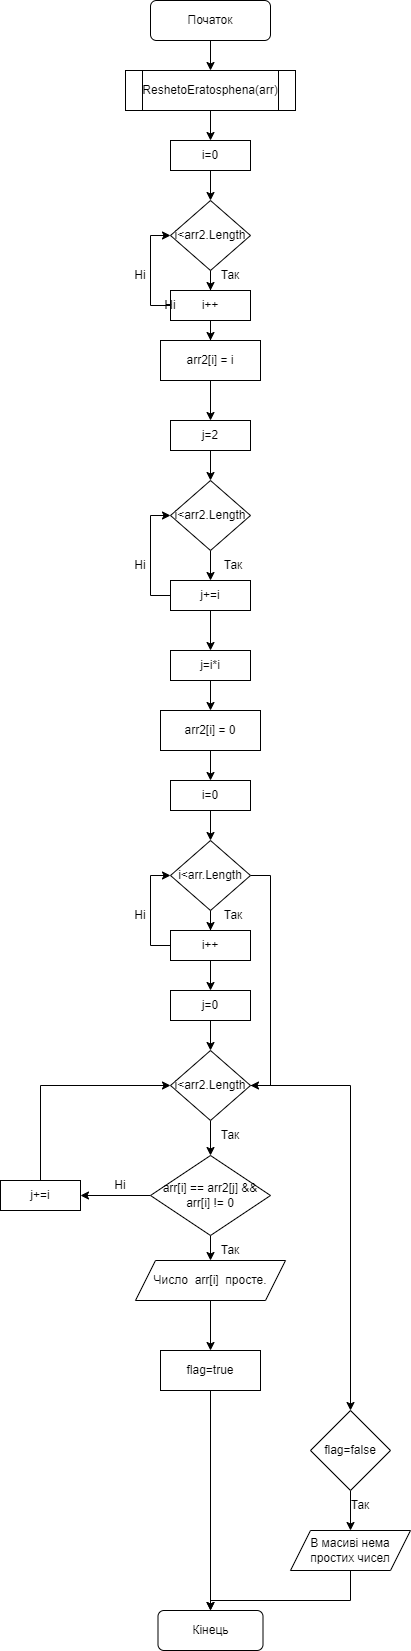

The diagram above was exported from draw.io. Its source (the exported page's mxGraphModel, read from the mxfile embedded in the PNG):
<mxGraphModel dx="794" dy="470" grid="1" gridSize="10" guides="1" tooltips="1" connect="1" arrows="1" fold="1" page="1" pageScale="1" pageWidth="827" pageHeight="1169" math="0" shadow="0">
  <root>
    <mxCell id="WIyWlLk6GJQsqaUBKTNV-0" />
    <mxCell id="WIyWlLk6GJQsqaUBKTNV-1" parent="WIyWlLk6GJQsqaUBKTNV-0" />
    <mxCell id="qgiMYoJZ7s8nTQvq3FLu-12" style="edgeStyle=orthogonalEdgeStyle;rounded=0;orthogonalLoop=1;jettySize=auto;html=1;entryX=0.5;entryY=0;entryDx=0;entryDy=0;" edge="1" parent="WIyWlLk6GJQsqaUBKTNV-1" source="WIyWlLk6GJQsqaUBKTNV-3" target="qgiMYoJZ7s8nTQvq3FLu-0">
      <mxGeometry relative="1" as="geometry" />
    </mxCell>
    <mxCell id="WIyWlLk6GJQsqaUBKTNV-3" value="Початок" style="rounded=1;whiteSpace=wrap;html=1;fontSize=12;glass=0;strokeWidth=1;shadow=0;" parent="WIyWlLk6GJQsqaUBKTNV-1" vertex="1">
      <mxGeometry x="160" y="80" width="120" height="40" as="geometry" />
    </mxCell>
    <mxCell id="qgiMYoJZ7s8nTQvq3FLu-13" style="edgeStyle=orthogonalEdgeStyle;rounded=0;orthogonalLoop=1;jettySize=auto;html=1;entryX=0.5;entryY=0;entryDx=0;entryDy=0;" edge="1" parent="WIyWlLk6GJQsqaUBKTNV-1" source="qgiMYoJZ7s8nTQvq3FLu-0" target="qgiMYoJZ7s8nTQvq3FLu-1">
      <mxGeometry relative="1" as="geometry" />
    </mxCell>
    <mxCell id="qgiMYoJZ7s8nTQvq3FLu-0" value="ReshetoEratosphena(arr)" style="shape=process;whiteSpace=wrap;html=1;backgroundOutline=1;" vertex="1" parent="WIyWlLk6GJQsqaUBKTNV-1">
      <mxGeometry x="135" y="150" width="170" height="40" as="geometry" />
    </mxCell>
    <mxCell id="qgiMYoJZ7s8nTQvq3FLu-14" style="edgeStyle=orthogonalEdgeStyle;rounded=0;orthogonalLoop=1;jettySize=auto;html=1;" edge="1" parent="WIyWlLk6GJQsqaUBKTNV-1" source="qgiMYoJZ7s8nTQvq3FLu-1" target="qgiMYoJZ7s8nTQvq3FLu-2">
      <mxGeometry relative="1" as="geometry" />
    </mxCell>
    <mxCell id="qgiMYoJZ7s8nTQvq3FLu-1" value="i=0" style="rounded=0;whiteSpace=wrap;html=1;" vertex="1" parent="WIyWlLk6GJQsqaUBKTNV-1">
      <mxGeometry x="180" y="220" width="80" height="30" as="geometry" />
    </mxCell>
    <mxCell id="qgiMYoJZ7s8nTQvq3FLu-19" style="edgeStyle=orthogonalEdgeStyle;rounded=0;orthogonalLoop=1;jettySize=auto;html=1;" edge="1" parent="WIyWlLk6GJQsqaUBKTNV-1" source="qgiMYoJZ7s8nTQvq3FLu-2" target="qgiMYoJZ7s8nTQvq3FLu-4">
      <mxGeometry relative="1" as="geometry" />
    </mxCell>
    <mxCell id="qgiMYoJZ7s8nTQvq3FLu-2" value="i&amp;lt;arr2.Length" style="rhombus;whiteSpace=wrap;html=1;" vertex="1" parent="WIyWlLk6GJQsqaUBKTNV-1">
      <mxGeometry x="180" y="280" width="80" height="70" as="geometry" />
    </mxCell>
    <mxCell id="qgiMYoJZ7s8nTQvq3FLu-16" style="edgeStyle=orthogonalEdgeStyle;rounded=0;orthogonalLoop=1;jettySize=auto;html=1;entryX=0.5;entryY=0;entryDx=0;entryDy=0;" edge="1" parent="WIyWlLk6GJQsqaUBKTNV-1" source="qgiMYoJZ7s8nTQvq3FLu-3" target="qgiMYoJZ7s8nTQvq3FLu-5">
      <mxGeometry relative="1" as="geometry" />
    </mxCell>
    <mxCell id="qgiMYoJZ7s8nTQvq3FLu-3" value="arr2[i] = i" style="rounded=0;whiteSpace=wrap;html=1;" vertex="1" parent="WIyWlLk6GJQsqaUBKTNV-1">
      <mxGeometry x="170" y="420" width="100" height="40" as="geometry" />
    </mxCell>
    <mxCell id="qgiMYoJZ7s8nTQvq3FLu-20" style="edgeStyle=orthogonalEdgeStyle;rounded=0;orthogonalLoop=1;jettySize=auto;html=1;" edge="1" parent="WIyWlLk6GJQsqaUBKTNV-1" source="qgiMYoJZ7s8nTQvq3FLu-4" target="qgiMYoJZ7s8nTQvq3FLu-3">
      <mxGeometry relative="1" as="geometry" />
    </mxCell>
    <mxCell id="qgiMYoJZ7s8nTQvq3FLu-25" style="edgeStyle=orthogonalEdgeStyle;rounded=0;orthogonalLoop=1;jettySize=auto;html=1;entryX=0;entryY=0.5;entryDx=0;entryDy=0;" edge="1" parent="WIyWlLk6GJQsqaUBKTNV-1" source="qgiMYoJZ7s8nTQvq3FLu-4" target="qgiMYoJZ7s8nTQvq3FLu-2">
      <mxGeometry relative="1" as="geometry">
        <Array as="points">
          <mxPoint x="160" y="385" />
          <mxPoint x="160" y="315" />
        </Array>
      </mxGeometry>
    </mxCell>
    <mxCell id="qgiMYoJZ7s8nTQvq3FLu-4" value="i++" style="rounded=0;whiteSpace=wrap;html=1;" vertex="1" parent="WIyWlLk6GJQsqaUBKTNV-1">
      <mxGeometry x="180" y="370" width="80" height="30" as="geometry" />
    </mxCell>
    <mxCell id="qgiMYoJZ7s8nTQvq3FLu-17" style="edgeStyle=orthogonalEdgeStyle;rounded=0;orthogonalLoop=1;jettySize=auto;html=1;entryX=0.5;entryY=0;entryDx=0;entryDy=0;" edge="1" parent="WIyWlLk6GJQsqaUBKTNV-1" source="qgiMYoJZ7s8nTQvq3FLu-5" target="qgiMYoJZ7s8nTQvq3FLu-6">
      <mxGeometry relative="1" as="geometry" />
    </mxCell>
    <mxCell id="qgiMYoJZ7s8nTQvq3FLu-5" value="j=2" style="rounded=0;whiteSpace=wrap;html=1;" vertex="1" parent="WIyWlLk6GJQsqaUBKTNV-1">
      <mxGeometry x="180" y="500" width="80" height="30" as="geometry" />
    </mxCell>
    <mxCell id="qgiMYoJZ7s8nTQvq3FLu-21" style="edgeStyle=orthogonalEdgeStyle;rounded=0;orthogonalLoop=1;jettySize=auto;html=1;" edge="1" parent="WIyWlLk6GJQsqaUBKTNV-1" source="qgiMYoJZ7s8nTQvq3FLu-6" target="qgiMYoJZ7s8nTQvq3FLu-9">
      <mxGeometry relative="1" as="geometry" />
    </mxCell>
    <mxCell id="qgiMYoJZ7s8nTQvq3FLu-6" value="i&amp;lt;arr2.Length" style="rhombus;whiteSpace=wrap;html=1;" vertex="1" parent="WIyWlLk6GJQsqaUBKTNV-1">
      <mxGeometry x="180" y="560" width="80" height="70" as="geometry" />
    </mxCell>
    <mxCell id="qgiMYoJZ7s8nTQvq3FLu-23" style="edgeStyle=orthogonalEdgeStyle;rounded=0;orthogonalLoop=1;jettySize=auto;html=1;entryX=0.5;entryY=0;entryDx=0;entryDy=0;" edge="1" parent="WIyWlLk6GJQsqaUBKTNV-1" source="qgiMYoJZ7s8nTQvq3FLu-8" target="qgiMYoJZ7s8nTQvq3FLu-11">
      <mxGeometry relative="1" as="geometry" />
    </mxCell>
    <mxCell id="qgiMYoJZ7s8nTQvq3FLu-8" value="j=i*i" style="rounded=0;whiteSpace=wrap;html=1;" vertex="1" parent="WIyWlLk6GJQsqaUBKTNV-1">
      <mxGeometry x="180" y="730" width="80" height="30" as="geometry" />
    </mxCell>
    <mxCell id="qgiMYoJZ7s8nTQvq3FLu-22" style="edgeStyle=orthogonalEdgeStyle;rounded=0;orthogonalLoop=1;jettySize=auto;html=1;entryX=0.5;entryY=0;entryDx=0;entryDy=0;" edge="1" parent="WIyWlLk6GJQsqaUBKTNV-1" source="qgiMYoJZ7s8nTQvq3FLu-9" target="qgiMYoJZ7s8nTQvq3FLu-8">
      <mxGeometry relative="1" as="geometry" />
    </mxCell>
    <mxCell id="qgiMYoJZ7s8nTQvq3FLu-24" style="edgeStyle=orthogonalEdgeStyle;rounded=0;orthogonalLoop=1;jettySize=auto;html=1;entryX=0;entryY=0.5;entryDx=0;entryDy=0;" edge="1" parent="WIyWlLk6GJQsqaUBKTNV-1" source="qgiMYoJZ7s8nTQvq3FLu-9" target="qgiMYoJZ7s8nTQvq3FLu-6">
      <mxGeometry relative="1" as="geometry">
        <Array as="points">
          <mxPoint x="160" y="675" />
          <mxPoint x="160" y="595" />
        </Array>
      </mxGeometry>
    </mxCell>
    <mxCell id="qgiMYoJZ7s8nTQvq3FLu-9" value="j+=i" style="rounded=0;whiteSpace=wrap;html=1;" vertex="1" parent="WIyWlLk6GJQsqaUBKTNV-1">
      <mxGeometry x="180" y="660" width="80" height="30" as="geometry" />
    </mxCell>
    <mxCell id="qgiMYoJZ7s8nTQvq3FLu-45" style="edgeStyle=orthogonalEdgeStyle;rounded=0;orthogonalLoop=1;jettySize=auto;html=1;entryX=0.5;entryY=0;entryDx=0;entryDy=0;" edge="1" parent="WIyWlLk6GJQsqaUBKTNV-1" source="qgiMYoJZ7s8nTQvq3FLu-11" target="qgiMYoJZ7s8nTQvq3FLu-44">
      <mxGeometry relative="1" as="geometry" />
    </mxCell>
    <mxCell id="qgiMYoJZ7s8nTQvq3FLu-11" value="arr2[i] = 0" style="rounded=0;whiteSpace=wrap;html=1;" vertex="1" parent="WIyWlLk6GJQsqaUBKTNV-1">
      <mxGeometry x="170" y="790" width="100" height="40" as="geometry" />
    </mxCell>
    <mxCell id="qgiMYoJZ7s8nTQvq3FLu-26" style="edgeStyle=orthogonalEdgeStyle;rounded=0;orthogonalLoop=1;jettySize=auto;html=1;" edge="1" parent="WIyWlLk6GJQsqaUBKTNV-1" target="qgiMYoJZ7s8nTQvq3FLu-28">
      <mxGeometry relative="1" as="geometry">
        <mxPoint x="220" y="890" as="sourcePoint" />
      </mxGeometry>
    </mxCell>
    <mxCell id="qgiMYoJZ7s8nTQvq3FLu-27" style="edgeStyle=orthogonalEdgeStyle;rounded=0;orthogonalLoop=1;jettySize=auto;html=1;" edge="1" parent="WIyWlLk6GJQsqaUBKTNV-1" source="qgiMYoJZ7s8nTQvq3FLu-28" target="qgiMYoJZ7s8nTQvq3FLu-33">
      <mxGeometry relative="1" as="geometry" />
    </mxCell>
    <mxCell id="qgiMYoJZ7s8nTQvq3FLu-53" style="edgeStyle=orthogonalEdgeStyle;rounded=0;orthogonalLoop=1;jettySize=auto;html=1;entryX=1;entryY=0.5;entryDx=0;entryDy=0;" edge="1" parent="WIyWlLk6GJQsqaUBKTNV-1" source="qgiMYoJZ7s8nTQvq3FLu-28" target="qgiMYoJZ7s8nTQvq3FLu-37">
      <mxGeometry relative="1" as="geometry">
        <Array as="points">
          <mxPoint x="280" y="955" />
          <mxPoint x="280" y="1165" />
        </Array>
      </mxGeometry>
    </mxCell>
    <mxCell id="qgiMYoJZ7s8nTQvq3FLu-28" value="i&amp;lt;arr.Length" style="rhombus;whiteSpace=wrap;html=1;" vertex="1" parent="WIyWlLk6GJQsqaUBKTNV-1">
      <mxGeometry x="180" y="920" width="80" height="70" as="geometry" />
    </mxCell>
    <mxCell id="qgiMYoJZ7s8nTQvq3FLu-32" style="edgeStyle=orthogonalEdgeStyle;rounded=0;orthogonalLoop=1;jettySize=auto;html=1;entryX=0;entryY=0.5;entryDx=0;entryDy=0;" edge="1" parent="WIyWlLk6GJQsqaUBKTNV-1" source="qgiMYoJZ7s8nTQvq3FLu-33" target="qgiMYoJZ7s8nTQvq3FLu-28">
      <mxGeometry relative="1" as="geometry">
        <Array as="points">
          <mxPoint x="160" y="1025" />
          <mxPoint x="160" y="955" />
        </Array>
      </mxGeometry>
    </mxCell>
    <mxCell id="qgiMYoJZ7s8nTQvq3FLu-50" style="edgeStyle=orthogonalEdgeStyle;rounded=0;orthogonalLoop=1;jettySize=auto;html=1;entryX=0.5;entryY=0;entryDx=0;entryDy=0;" edge="1" parent="WIyWlLk6GJQsqaUBKTNV-1" source="qgiMYoJZ7s8nTQvq3FLu-33" target="qgiMYoJZ7s8nTQvq3FLu-35">
      <mxGeometry relative="1" as="geometry" />
    </mxCell>
    <mxCell id="qgiMYoJZ7s8nTQvq3FLu-33" value="i++" style="rounded=0;whiteSpace=wrap;html=1;" vertex="1" parent="WIyWlLk6GJQsqaUBKTNV-1">
      <mxGeometry x="180" y="1010" width="80" height="30" as="geometry" />
    </mxCell>
    <mxCell id="qgiMYoJZ7s8nTQvq3FLu-34" style="edgeStyle=orthogonalEdgeStyle;rounded=0;orthogonalLoop=1;jettySize=auto;html=1;entryX=0.5;entryY=0;entryDx=0;entryDy=0;" edge="1" parent="WIyWlLk6GJQsqaUBKTNV-1" source="qgiMYoJZ7s8nTQvq3FLu-35" target="qgiMYoJZ7s8nTQvq3FLu-37">
      <mxGeometry relative="1" as="geometry" />
    </mxCell>
    <mxCell id="qgiMYoJZ7s8nTQvq3FLu-35" value="j=0" style="rounded=0;whiteSpace=wrap;html=1;" vertex="1" parent="WIyWlLk6GJQsqaUBKTNV-1">
      <mxGeometry x="180" y="1070" width="80" height="30" as="geometry" />
    </mxCell>
    <mxCell id="qgiMYoJZ7s8nTQvq3FLu-51" style="edgeStyle=orthogonalEdgeStyle;rounded=0;orthogonalLoop=1;jettySize=auto;html=1;entryX=0.5;entryY=0;entryDx=0;entryDy=0;" edge="1" parent="WIyWlLk6GJQsqaUBKTNV-1" source="qgiMYoJZ7s8nTQvq3FLu-37" target="qgiMYoJZ7s8nTQvq3FLu-46">
      <mxGeometry relative="1" as="geometry" />
    </mxCell>
    <mxCell id="qgiMYoJZ7s8nTQvq3FLu-56" style="edgeStyle=orthogonalEdgeStyle;rounded=0;orthogonalLoop=1;jettySize=auto;html=1;" edge="1" parent="WIyWlLk6GJQsqaUBKTNV-1" source="qgiMYoJZ7s8nTQvq3FLu-37" target="qgiMYoJZ7s8nTQvq3FLu-48">
      <mxGeometry relative="1" as="geometry" />
    </mxCell>
    <mxCell id="qgiMYoJZ7s8nTQvq3FLu-37" value="i&amp;lt;arr2.Length" style="rhombus;whiteSpace=wrap;html=1;" vertex="1" parent="WIyWlLk6GJQsqaUBKTNV-1">
      <mxGeometry x="180" y="1130" width="80" height="70" as="geometry" />
    </mxCell>
    <mxCell id="qgiMYoJZ7s8nTQvq3FLu-62" style="edgeStyle=orthogonalEdgeStyle;rounded=0;orthogonalLoop=1;jettySize=auto;html=1;entryX=0;entryY=0.5;entryDx=0;entryDy=0;" edge="1" parent="WIyWlLk6GJQsqaUBKTNV-1" source="qgiMYoJZ7s8nTQvq3FLu-42" target="qgiMYoJZ7s8nTQvq3FLu-37">
      <mxGeometry relative="1" as="geometry">
        <Array as="points">
          <mxPoint x="50" y="1165" />
        </Array>
      </mxGeometry>
    </mxCell>
    <mxCell id="qgiMYoJZ7s8nTQvq3FLu-42" value="j+=i" style="rounded=0;whiteSpace=wrap;html=1;" vertex="1" parent="WIyWlLk6GJQsqaUBKTNV-1">
      <mxGeometry x="10" y="1260" width="80" height="30" as="geometry" />
    </mxCell>
    <mxCell id="qgiMYoJZ7s8nTQvq3FLu-64" style="edgeStyle=orthogonalEdgeStyle;rounded=0;orthogonalLoop=1;jettySize=auto;html=1;entryX=0.5;entryY=0;entryDx=0;entryDy=0;" edge="1" parent="WIyWlLk6GJQsqaUBKTNV-1" source="qgiMYoJZ7s8nTQvq3FLu-43" target="qgiMYoJZ7s8nTQvq3FLu-63">
      <mxGeometry relative="1" as="geometry" />
    </mxCell>
    <mxCell id="qgiMYoJZ7s8nTQvq3FLu-43" value="flag=true" style="rounded=0;whiteSpace=wrap;html=1;" vertex="1" parent="WIyWlLk6GJQsqaUBKTNV-1">
      <mxGeometry x="170" y="1430" width="100" height="40" as="geometry" />
    </mxCell>
    <mxCell id="qgiMYoJZ7s8nTQvq3FLu-44" value="i=0" style="rounded=0;whiteSpace=wrap;html=1;" vertex="1" parent="WIyWlLk6GJQsqaUBKTNV-1">
      <mxGeometry x="180" y="860" width="80" height="30" as="geometry" />
    </mxCell>
    <mxCell id="qgiMYoJZ7s8nTQvq3FLu-59" style="edgeStyle=orthogonalEdgeStyle;rounded=0;orthogonalLoop=1;jettySize=auto;html=1;entryX=0.5;entryY=0;entryDx=0;entryDy=0;" edge="1" parent="WIyWlLk6GJQsqaUBKTNV-1" source="qgiMYoJZ7s8nTQvq3FLu-46" target="qgiMYoJZ7s8nTQvq3FLu-47">
      <mxGeometry relative="1" as="geometry" />
    </mxCell>
    <mxCell id="qgiMYoJZ7s8nTQvq3FLu-61" style="edgeStyle=orthogonalEdgeStyle;rounded=0;orthogonalLoop=1;jettySize=auto;html=1;entryX=1;entryY=0.5;entryDx=0;entryDy=0;" edge="1" parent="WIyWlLk6GJQsqaUBKTNV-1" source="qgiMYoJZ7s8nTQvq3FLu-46" target="qgiMYoJZ7s8nTQvq3FLu-42">
      <mxGeometry relative="1" as="geometry" />
    </mxCell>
    <mxCell id="qgiMYoJZ7s8nTQvq3FLu-46" value="arr[i] == arr2[j] &amp;amp;&amp;amp; arr[i] != 0" style="rhombus;whiteSpace=wrap;html=1;" vertex="1" parent="WIyWlLk6GJQsqaUBKTNV-1">
      <mxGeometry x="160" y="1235" width="120" height="80" as="geometry" />
    </mxCell>
    <mxCell id="qgiMYoJZ7s8nTQvq3FLu-60" style="edgeStyle=orthogonalEdgeStyle;rounded=0;orthogonalLoop=1;jettySize=auto;html=1;entryX=0.5;entryY=0;entryDx=0;entryDy=0;" edge="1" parent="WIyWlLk6GJQsqaUBKTNV-1" source="qgiMYoJZ7s8nTQvq3FLu-47" target="qgiMYoJZ7s8nTQvq3FLu-43">
      <mxGeometry relative="1" as="geometry" />
    </mxCell>
    <mxCell id="qgiMYoJZ7s8nTQvq3FLu-47" value="Число&amp;nbsp; arr[i]&amp;nbsp; просте." style="shape=parallelogram;perimeter=parallelogramPerimeter;whiteSpace=wrap;html=1;fixedSize=1;" vertex="1" parent="WIyWlLk6GJQsqaUBKTNV-1">
      <mxGeometry x="145" y="1340" width="150" height="40" as="geometry" />
    </mxCell>
    <mxCell id="qgiMYoJZ7s8nTQvq3FLu-58" style="edgeStyle=orthogonalEdgeStyle;rounded=0;orthogonalLoop=1;jettySize=auto;html=1;entryX=0.5;entryY=0;entryDx=0;entryDy=0;" edge="1" parent="WIyWlLk6GJQsqaUBKTNV-1" source="qgiMYoJZ7s8nTQvq3FLu-48" target="qgiMYoJZ7s8nTQvq3FLu-49">
      <mxGeometry relative="1" as="geometry" />
    </mxCell>
    <mxCell id="qgiMYoJZ7s8nTQvq3FLu-48" value="flag=false" style="rhombus;whiteSpace=wrap;html=1;" vertex="1" parent="WIyWlLk6GJQsqaUBKTNV-1">
      <mxGeometry x="320" y="1490" width="80" height="80" as="geometry" />
    </mxCell>
    <mxCell id="qgiMYoJZ7s8nTQvq3FLu-65" style="edgeStyle=orthogonalEdgeStyle;rounded=0;orthogonalLoop=1;jettySize=auto;html=1;entryX=0.5;entryY=0;entryDx=0;entryDy=0;" edge="1" parent="WIyWlLk6GJQsqaUBKTNV-1" source="qgiMYoJZ7s8nTQvq3FLu-49" target="qgiMYoJZ7s8nTQvq3FLu-63">
      <mxGeometry relative="1" as="geometry">
        <Array as="points">
          <mxPoint x="360" y="1680" />
          <mxPoint x="220" y="1680" />
        </Array>
      </mxGeometry>
    </mxCell>
    <mxCell id="qgiMYoJZ7s8nTQvq3FLu-49" value="В масивi нема простих чисел" style="shape=parallelogram;perimeter=parallelogramPerimeter;whiteSpace=wrap;html=1;fixedSize=1;" vertex="1" parent="WIyWlLk6GJQsqaUBKTNV-1">
      <mxGeometry x="300" y="1610" width="120" height="40" as="geometry" />
    </mxCell>
    <mxCell id="qgiMYoJZ7s8nTQvq3FLu-63" value="Кінець" style="rounded=1;whiteSpace=wrap;html=1;" vertex="1" parent="WIyWlLk6GJQsqaUBKTNV-1">
      <mxGeometry x="167.5" y="1690" width="105" height="40" as="geometry" />
    </mxCell>
    <mxCell id="qgiMYoJZ7s8nTQvq3FLu-66" value="Так" style="text;html=1;strokeColor=none;fillColor=none;align=center;verticalAlign=middle;whiteSpace=wrap;rounded=0;" vertex="1" parent="WIyWlLk6GJQsqaUBKTNV-1">
      <mxGeometry x="210" y="340" width="60" height="30" as="geometry" />
    </mxCell>
    <mxCell id="qgiMYoJZ7s8nTQvq3FLu-67" value="Так" style="text;html=1;strokeColor=none;fillColor=none;align=center;verticalAlign=middle;whiteSpace=wrap;rounded=0;" vertex="1" parent="WIyWlLk6GJQsqaUBKTNV-1">
      <mxGeometry x="212.5" y="630" width="60" height="30" as="geometry" />
    </mxCell>
    <mxCell id="qgiMYoJZ7s8nTQvq3FLu-68" value="Так" style="text;html=1;strokeColor=none;fillColor=none;align=center;verticalAlign=middle;whiteSpace=wrap;rounded=0;" vertex="1" parent="WIyWlLk6GJQsqaUBKTNV-1">
      <mxGeometry x="212.5" y="980" width="60" height="30" as="geometry" />
    </mxCell>
    <mxCell id="qgiMYoJZ7s8nTQvq3FLu-69" value="Так" style="text;html=1;strokeColor=none;fillColor=none;align=center;verticalAlign=middle;whiteSpace=wrap;rounded=0;" vertex="1" parent="WIyWlLk6GJQsqaUBKTNV-1">
      <mxGeometry x="210" y="1200" width="60" height="30" as="geometry" />
    </mxCell>
    <mxCell id="qgiMYoJZ7s8nTQvq3FLu-70" value="Так" style="text;html=1;strokeColor=none;fillColor=none;align=center;verticalAlign=middle;whiteSpace=wrap;rounded=0;" vertex="1" parent="WIyWlLk6GJQsqaUBKTNV-1">
      <mxGeometry x="210" y="1315" width="60" height="30" as="geometry" />
    </mxCell>
    <mxCell id="qgiMYoJZ7s8nTQvq3FLu-71" value="Так" style="text;html=1;strokeColor=none;fillColor=none;align=center;verticalAlign=middle;whiteSpace=wrap;rounded=0;" vertex="1" parent="WIyWlLk6GJQsqaUBKTNV-1">
      <mxGeometry x="340" y="1570" width="60" height="30" as="geometry" />
    </mxCell>
    <mxCell id="qgiMYoJZ7s8nTQvq3FLu-72" value="Ні" style="text;html=1;strokeColor=none;fillColor=none;align=center;verticalAlign=middle;whiteSpace=wrap;rounded=0;" vertex="1" parent="WIyWlLk6GJQsqaUBKTNV-1">
      <mxGeometry x="120" y="340" width="60" height="30" as="geometry" />
    </mxCell>
    <mxCell id="qgiMYoJZ7s8nTQvq3FLu-73" value="Ні" style="text;html=1;strokeColor=none;fillColor=none;align=center;verticalAlign=middle;whiteSpace=wrap;rounded=0;" vertex="1" parent="WIyWlLk6GJQsqaUBKTNV-1">
      <mxGeometry x="120" y="630" width="60" height="30" as="geometry" />
    </mxCell>
    <mxCell id="qgiMYoJZ7s8nTQvq3FLu-74" value="Ні" style="text;html=1;strokeColor=none;fillColor=none;align=center;verticalAlign=middle;whiteSpace=wrap;rounded=0;" vertex="1" parent="WIyWlLk6GJQsqaUBKTNV-1">
      <mxGeometry x="120" y="980" width="60" height="30" as="geometry" />
    </mxCell>
    <mxCell id="qgiMYoJZ7s8nTQvq3FLu-75" value="Ні" style="text;html=1;strokeColor=none;fillColor=none;align=center;verticalAlign=middle;whiteSpace=wrap;rounded=0;" vertex="1" parent="WIyWlLk6GJQsqaUBKTNV-1">
      <mxGeometry x="150" y="370" width="60" height="30" as="geometry" />
    </mxCell>
    <mxCell id="qgiMYoJZ7s8nTQvq3FLu-77" value="Ні" style="text;html=1;strokeColor=none;fillColor=none;align=center;verticalAlign=middle;whiteSpace=wrap;rounded=0;" vertex="1" parent="WIyWlLk6GJQsqaUBKTNV-1">
      <mxGeometry x="100" y="1250" width="60" height="30" as="geometry" />
    </mxCell>
  </root>
</mxGraphModel>